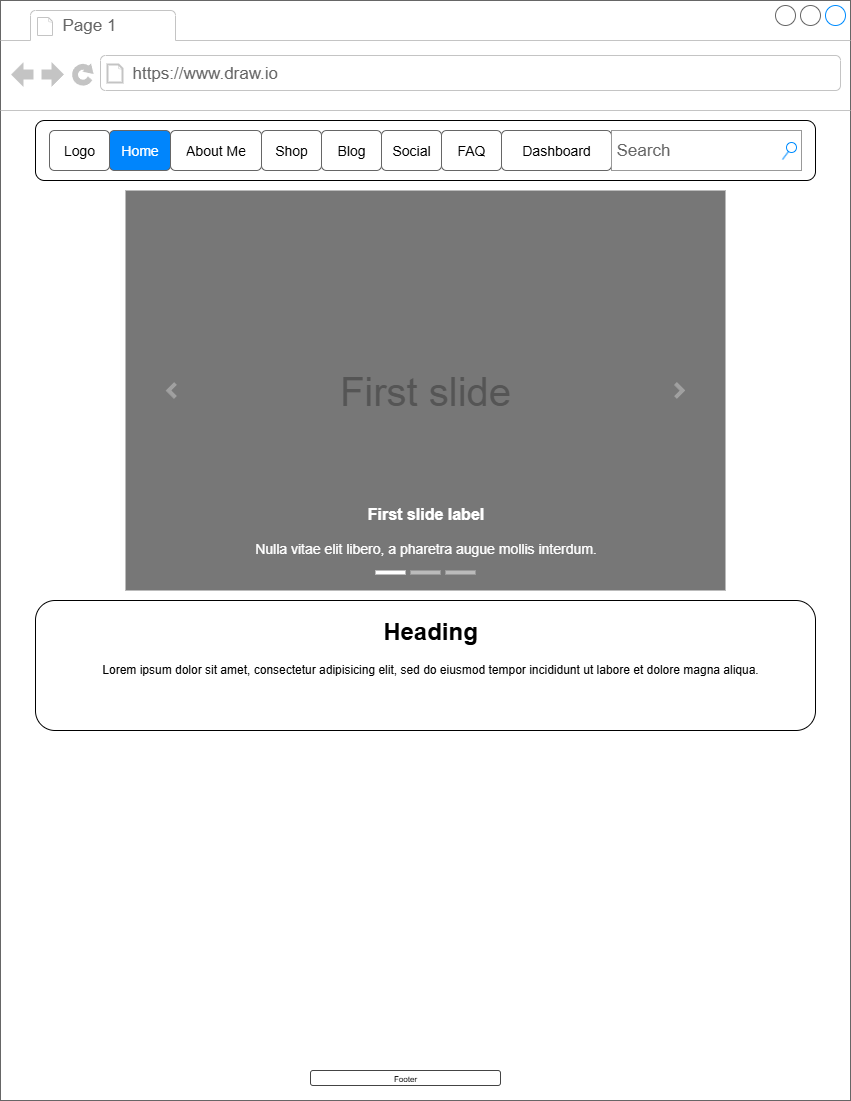

The diagram above was exported from draw.io. Its source (the exported page's mxGraphModel, read from the mxfile embedded in the PNG):
<mxGraphModel dx="1665" dy="751" grid="1" gridSize="10" guides="1" tooltips="1" connect="1" arrows="1" fold="1" page="1" pageScale="1" pageWidth="850" pageHeight="1100" math="0" shadow="0">
  <root>
    <mxCell id="0" />
    <mxCell id="1" parent="0" />
    <mxCell id="pzEOpjILeBI49Nu5JuvM-69" value="" style="strokeWidth=1;shadow=0;dashed=0;align=center;html=1;shape=mxgraph.mockup.containers.browserWindow;rSize=0;strokeColor=#666666;strokeColor2=#008cff;strokeColor3=#c4c4c4;mainText=,;recursiveResize=0;" parent="1" vertex="1">
      <mxGeometry width="850" height="1100" as="geometry" />
    </mxCell>
    <mxCell id="pzEOpjILeBI49Nu5JuvM-70" value="Page 1" style="strokeWidth=1;shadow=0;dashed=0;align=center;html=1;shape=mxgraph.mockup.containers.anchor;fontSize=17;fontColor=#666666;align=left;whiteSpace=wrap;" parent="pzEOpjILeBI49Nu5JuvM-69" vertex="1">
      <mxGeometry x="60" y="12" width="110" height="26" as="geometry" />
    </mxCell>
    <mxCell id="pzEOpjILeBI49Nu5JuvM-71" value="https://www.draw.io" style="strokeWidth=1;shadow=0;dashed=0;align=center;html=1;shape=mxgraph.mockup.containers.anchor;rSize=0;fontSize=17;fontColor=#666666;align=left;" parent="pzEOpjILeBI49Nu5JuvM-69" vertex="1">
      <mxGeometry x="130" y="60" width="250" height="26" as="geometry" />
    </mxCell>
    <mxCell id="pzEOpjILeBI49Nu5JuvM-40" value="" style="rounded=1;whiteSpace=wrap;html=1;" parent="pzEOpjILeBI49Nu5JuvM-69" vertex="1">
      <mxGeometry x="35" y="600" width="780" height="130" as="geometry" />
    </mxCell>
    <mxCell id="pzEOpjILeBI49Nu5JuvM-38" value="" style="rounded=1;whiteSpace=wrap;html=1;" parent="pzEOpjILeBI49Nu5JuvM-69" vertex="1">
      <mxGeometry x="35" y="120" width="780" height="60" as="geometry" />
    </mxCell>
    <mxCell id="pzEOpjILeBI49Nu5JuvM-45" value="Logo" style="text;strokeColor=inherit;align=center;verticalAlign=middle;spacingLeft=10;spacingRight=10;overflow=hidden;points=[[0,0.5],[1,0.5]];portConstraint=eastwest;rotatable=0;whiteSpace=wrap;html=1;shape=mxgraph.bootstrap.rrect;rSize=5;fillColor=inherit;fontColor=inherit;fontSize=14;" parent="pzEOpjILeBI49Nu5JuvM-69" vertex="1">
      <mxGeometry x="49" y="130" width="60" height="40" as="geometry" />
    </mxCell>
    <mxCell id="pzEOpjILeBI49Nu5JuvM-58" value="Dashboard" style="text;strokeColor=inherit;align=center;verticalAlign=middle;spacingLeft=10;spacingRight=10;overflow=hidden;points=[[0,0.5],[1,0.5]];portConstraint=eastwest;rotatable=0;whiteSpace=wrap;html=1;shape=mxgraph.bootstrap.rrect;rSize=5;fillColor=inherit;fontColor=inherit;fontSize=14;" parent="pzEOpjILeBI49Nu5JuvM-69" vertex="1">
      <mxGeometry x="501" y="130" width="110" height="40" as="geometry" />
    </mxCell>
    <mxCell id="pzEOpjILeBI49Nu5JuvM-57" value="FAQ" style="text;strokeColor=inherit;align=center;verticalAlign=middle;spacingLeft=10;spacingRight=10;overflow=hidden;points=[[0,0.5],[1,0.5]];portConstraint=eastwest;rotatable=0;whiteSpace=wrap;html=1;shape=mxgraph.bootstrap.rrect;rSize=5;fillColor=inherit;fontColor=inherit;fontSize=14;" parent="pzEOpjILeBI49Nu5JuvM-69" vertex="1">
      <mxGeometry x="441" y="130" width="60" height="40" as="geometry" />
    </mxCell>
    <mxCell id="pzEOpjILeBI49Nu5JuvM-56" value="Socials" style="text;strokeColor=inherit;align=center;verticalAlign=middle;spacingLeft=10;spacingRight=10;overflow=hidden;points=[[0,0.5],[1,0.5]];portConstraint=eastwest;rotatable=0;whiteSpace=wrap;html=1;shape=mxgraph.bootstrap.rrect;rSize=5;fillColor=inherit;fontColor=inherit;fontSize=14;" parent="pzEOpjILeBI49Nu5JuvM-69" vertex="1">
      <mxGeometry x="381" y="130" width="60" height="40" as="geometry" />
    </mxCell>
    <mxCell id="pzEOpjILeBI49Nu5JuvM-55" value="Blog" style="text;strokeColor=inherit;align=center;verticalAlign=middle;spacingLeft=10;spacingRight=10;overflow=hidden;points=[[0,0.5],[1,0.5]];portConstraint=eastwest;rotatable=0;whiteSpace=wrap;html=1;shape=mxgraph.bootstrap.rrect;rSize=5;fillColor=inherit;fontColor=inherit;fontSize=14;" parent="pzEOpjILeBI49Nu5JuvM-69" vertex="1">
      <mxGeometry x="321" y="130" width="60" height="40" as="geometry" />
    </mxCell>
    <mxCell id="pzEOpjILeBI49Nu5JuvM-54" value="Shop" style="text;strokeColor=inherit;align=center;verticalAlign=middle;spacingLeft=10;spacingRight=10;overflow=hidden;points=[[0,0.5],[1,0.5]];portConstraint=eastwest;rotatable=0;whiteSpace=wrap;html=1;shape=mxgraph.bootstrap.rrect;rSize=5;fillColor=inherit;fontColor=inherit;fontSize=14;" parent="pzEOpjILeBI49Nu5JuvM-69" vertex="1">
      <mxGeometry x="261" y="130" width="60" height="40" as="geometry" />
    </mxCell>
    <mxCell id="pzEOpjILeBI49Nu5JuvM-44" value="Home" style="text;strokeColor=inherit;align=center;verticalAlign=middle;spacingLeft=10;spacingRight=10;overflow=hidden;points=[[0,0.5],[1,0.5]];portConstraint=eastwest;rotatable=0;whiteSpace=wrap;html=1;shape=mxgraph.bootstrap.rrect;rSize=5;fillColor=#0085FC;fontColor=#ffffff;fontSize=14;" parent="pzEOpjILeBI49Nu5JuvM-69" vertex="1">
      <mxGeometry x="109" y="130" width="61" height="40" as="geometry" />
    </mxCell>
    <mxCell id="pzEOpjILeBI49Nu5JuvM-46" value="About Me" style="text;strokeColor=inherit;align=center;verticalAlign=middle;spacingLeft=10;spacingRight=10;overflow=hidden;points=[[0,0.5],[1,0.5]];portConstraint=eastwest;rotatable=0;whiteSpace=wrap;html=1;shape=mxgraph.bootstrap.rrect;rSize=5;fillColor=inherit;fontColor=inherit;fontSize=14;" parent="pzEOpjILeBI49Nu5JuvM-69" vertex="1">
      <mxGeometry x="170" y="130" width="91" height="40" as="geometry" />
    </mxCell>
    <mxCell id="pzEOpjILeBI49Nu5JuvM-59" value="Search" style="strokeWidth=1;shadow=0;dashed=0;align=center;html=1;shape=mxgraph.mockup.forms.searchBox;strokeColor=#999999;mainText=;strokeColor2=#008cff;fontColor=#666666;fontSize=17;align=left;spacingLeft=3;whiteSpace=wrap;" parent="pzEOpjILeBI49Nu5JuvM-69" vertex="1">
      <mxGeometry x="611" y="130" width="190" height="40" as="geometry" />
    </mxCell>
    <mxCell id="pzEOpjILeBI49Nu5JuvM-60" style="edgeStyle=orthogonalEdgeStyle;rounded=0;orthogonalLoop=1;jettySize=auto;html=1;exitX=1;exitY=0.5;exitDx=0;exitDy=0;" parent="pzEOpjILeBI49Nu5JuvM-69" source="pzEOpjILeBI49Nu5JuvM-46" target="pzEOpjILeBI49Nu5JuvM-46" edge="1">
      <mxGeometry relative="1" as="geometry" />
    </mxCell>
    <mxCell id="pzEOpjILeBI49Nu5JuvM-52" value="Footer" style="strokeWidth=1;html=1;shadow=0;dashed=0;shape=mxgraph.ios.iTextInput;strokeColor=#444444;buttonText=;fontSize=8;whiteSpace=wrap;align=center;" parent="pzEOpjILeBI49Nu5JuvM-69" vertex="1">
      <mxGeometry x="310" y="1070" width="190" height="15" as="geometry" />
    </mxCell>
    <mxCell id="pzEOpjILeBI49Nu5JuvM-73" value="First slide" style="html=1;shadow=0;dashed=0;strokeColor=none;strokeWidth=1;fillColor=#777777;fontColor=#555555;whiteSpace=wrap;align=center;verticalAlign=middle;fontStyle=0;fontSize=40;" parent="pzEOpjILeBI49Nu5JuvM-69" vertex="1">
      <mxGeometry x="125" y="190" width="600" height="400" as="geometry" />
    </mxCell>
    <mxCell id="pzEOpjILeBI49Nu5JuvM-74" value="" style="html=1;verticalLabelPosition=bottom;labelBackgroundColor=#ffffff;verticalAlign=top;shadow=0;dashed=0;strokeWidth=4;shape=mxgraph.ios7.misc.more;strokeColor=#a0a0a0;" parent="pzEOpjILeBI49Nu5JuvM-73" vertex="1">
      <mxGeometry x="1" y="0.5" width="7" height="14" relative="1" as="geometry">
        <mxPoint x="-50" y="-7" as="offset" />
      </mxGeometry>
    </mxCell>
    <mxCell id="pzEOpjILeBI49Nu5JuvM-75" value="" style="flipH=1;html=1;verticalLabelPosition=bottom;labelBackgroundColor=#ffffff;verticalAlign=top;shadow=0;dashed=0;strokeWidth=4;shape=mxgraph.ios7.misc.more;strokeColor=#a0a0a0;" parent="pzEOpjILeBI49Nu5JuvM-73" vertex="1">
      <mxGeometry y="0.5" width="7" height="14" relative="1" as="geometry">
        <mxPoint x="43" y="-7" as="offset" />
      </mxGeometry>
    </mxCell>
    <mxCell id="pzEOpjILeBI49Nu5JuvM-76" value="" style="html=1;shadow=0;strokeColor=none;fillColor=#ffffff;" parent="pzEOpjILeBI49Nu5JuvM-73" vertex="1">
      <mxGeometry x="0.5" y="1" width="30" height="4" relative="1" as="geometry">
        <mxPoint x="-50" y="-20" as="offset" />
      </mxGeometry>
    </mxCell>
    <mxCell id="pzEOpjILeBI49Nu5JuvM-77" value="" style="html=1;shadow=0;strokeColor=none;fillColor=#BBBBBB;" parent="pzEOpjILeBI49Nu5JuvM-73" vertex="1">
      <mxGeometry x="0.5" y="1" width="30" height="4" relative="1" as="geometry">
        <mxPoint x="-15" y="-20" as="offset" />
      </mxGeometry>
    </mxCell>
    <mxCell id="pzEOpjILeBI49Nu5JuvM-78" value="" style="html=1;shadow=0;strokeColor=none;fillColor=#BBBBBB;" parent="pzEOpjILeBI49Nu5JuvM-73" vertex="1">
      <mxGeometry x="0.5" y="1" width="30" height="4" relative="1" as="geometry">
        <mxPoint x="20" y="-20" as="offset" />
      </mxGeometry>
    </mxCell>
    <mxCell id="pzEOpjILeBI49Nu5JuvM-79" value="&lt;font style=&quot;font-size: 16px&quot;&gt;&lt;b&gt;First slide label&lt;/b&gt;&lt;/font&gt;&lt;br style=&quot;font-size: 14px&quot;&gt;&lt;br style=&quot;font-size: 14px&quot;&gt;Nulla vitae elit libero, a pharetra augue mollis interdum." style="html=1;shadow=0;strokeColor=none;fillColor=none;resizeWidth=1;fontColor=#FFFFFF;fontSize=14;" parent="pzEOpjILeBI49Nu5JuvM-73" vertex="1">
      <mxGeometry y="1" width="600" height="60" relative="1" as="geometry">
        <mxPoint y="-90" as="offset" />
      </mxGeometry>
    </mxCell>
    <mxCell id="pzEOpjILeBI49Nu5JuvM-80" value="&lt;h1 style=&quot;margin-top: 0px;&quot;&gt;Heading&lt;/h1&gt;&lt;p&gt;Lorem ipsum dolor sit amet, consectetur adipisicing elit, sed do eiusmod tempor incididunt ut labore et dolore magna aliqua.&lt;/p&gt;" style="text;html=1;whiteSpace=wrap;overflow=hidden;rounded=0;align=center;" parent="pzEOpjILeBI49Nu5JuvM-69" vertex="1">
      <mxGeometry x="80" y="610" width="700" height="110" as="geometry" />
    </mxCell>
  </root>
</mxGraphModel>